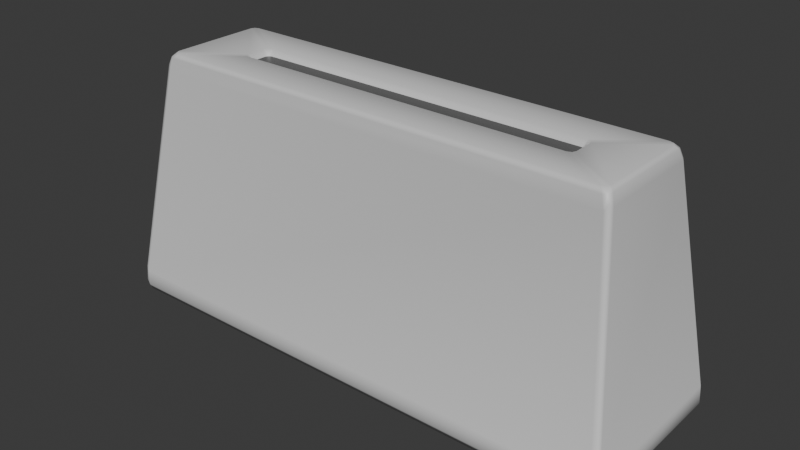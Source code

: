 # Source: dispenser.blend  (saved by Blender 4.0.36; exported with 4.5.12 LTS)
import bpy
from mathutils import Matrix  # noqa: F401  (used for matrix-valued properties, if any)

bpy.ops.wm.read_factory_settings(use_empty=True)
scene = bpy.context.scene
scene.name = 'Scene'

# ---- collections
col_collection = bpy.data.collections.new('Collection'); scene.collection.children.link(col_collection)

# ---- materials (node trees are filled in below, after node groups)
mat_dispenser = bpy.data.materials.new('dispenser')
mat_dispenser.use_transparent_shadow = False
mat_interior = bpy.data.materials.new('interior')
mat_interior.use_transparent_shadow = False

# ---- material node trees
mat_dispenser.use_nodes = True; mat_dispenser.node_tree.nodes.clear()
_N = mat_dispenser.node_tree.nodes; _L = mat_dispenser.node_tree.links
n0 = _N.new('ShaderNodeBsdfPrincipled'); n0.name = 'Principled BSDF'; n0.location = (10, 300)
n0.inputs[0].default_value = (0.7068, 0.7068, 0.7068, 1.0)
n0.inputs[3].default_value = 1.45
n1 = _N.new('ShaderNodeOutputMaterial'); n1.name = 'Material Output'; n1.location = (300, 300)
_L.new(n0.outputs[0], n1.inputs[0])
n1.is_active_output = True
mat_interior.use_nodes = True; mat_interior.node_tree.nodes.clear()
_N = mat_interior.node_tree.nodes; _L = mat_interior.node_tree.links
n0 = _N.new('ShaderNodeBsdfPrincipled'); n0.name = 'Principled BSDF'; n0.location = (10, 300)
n0.inputs[0].default_value = (0.1124, 0.1124, 0.1124, 1.0)
n0.inputs[3].default_value = 1.45
n1 = _N.new('ShaderNodeOutputMaterial'); n1.name = 'Material Output'; n1.location = (300, 300)
_L.new(n0.outputs[0], n1.inputs[0])
n1.is_active_output = True

# ---- world
world_world = bpy.data.worlds.new('World'); scene.world = world_world
world_world.use_nodes = True; world_world.node_tree.nodes.clear()
_N = world_world.node_tree.nodes; _L = world_world.node_tree.links
n0 = _N.new('ShaderNodeOutputWorld'); n0.name = 'World Output'; n0.location = (300, 300)
n1 = _N.new('ShaderNodeBackground'); n1.name = 'Background'; n1.location = (10, 300)
n1.inputs[0].default_value = (0.05088, 0.05088, 0.05088, 1.0)
_L.new(n1.outputs[0], n0.inputs[0])
n0.is_active_output = True
world_world.color = (0.05088, 0.05088, 0.05088)
world_world.use_sun_shadow = False
world_world.sun_shadow_jitter_overblur = 0.0

# ---- meshes
me_cube_048 = bpy.data.meshes.new('Cube.048')
me_cube_048.from_pydata([(-0.08966, 0.005588, 0.09316), (-0.09263, 0.002689, 0.09316), (-0.09263, 0.002689, 0.09316), (-0.08966, 0.005588, 0.09316), (-0.09176, 0.004739, 0.09316), (-0.09176, 0.004744, 0.09311), (-0.09263, 0.002689, 0.09316), (-0.09176, 0.004739, 0.09316), (-0.08966, 0.005588, 0.09316), (0.09536, -0.002454, 0.1257), (0.09239, -0.005353, 0.1257), (0.09535, -0.008244, 0.1369), (0.09832, -0.005344, 0.1369), (0.09449, -0.004504, 0.1257), (0.09543, -0.005425, 0.1336), (0.09387, -0.0062, 0.1336), (0.09745, -0.007394, 0.1369), (0.09623, -0.003899, 0.1336), (0.09536, 0.002689, 0.1257), (0.09832, 0.00558, 0.1369), (0.09535, 0.008479, 0.1369), (0.09239, 0.005588, 0.1257), (0.09623, 0.004134, 0.1336), (0.09543, 0.00566, 0.1336), (0.09745, 0.00763, 0.1369), (0.09387, 0.006435, 0.1336), (0.09449, 0.004739, 0.1257), (-0.09263, -0.002454, 0.1257), (-0.09559, -0.005344, 0.1369), (-0.09262, -0.008244, 0.1369), (-0.08966, -0.005353, 0.1257), (-0.09349, -0.003899, 0.1336), (-0.0927, -0.005425, 0.1336), (-0.09472, -0.007394, 0.1369), (-0.09114, -0.0062, 0.1336), (-0.09176, -0.004504, 0.1257), (-0.09263, 0.002689, 0.1257), (-0.08966, 0.005588, 0.1257), (-0.09262, 0.008479, 0.1369), (-0.09559, 0.00558, 0.1369), (-0.09176, 0.004739, 0.1257), (-0.0927, 0.00566, 0.1336), (-0.09114, 0.006435, 0.1336), (-0.09472, 0.00763, 0.1369), (-0.09349, 0.004134, 0.1336), (-0.08966, -0.005353, 0.09316), (-0.08966, -0.005353, 0.09316), (-0.09263, -0.002454, 0.09316), (-0.09263, -0.002454, 0.09316), (-0.08966, -0.005353, 0.09316), (-0.09176, -0.004509, 0.09311), (-0.09176, -0.004504, 0.09316), (-0.09263, -0.002454, 0.09316), (-0.09176, -0.004504, 0.09316), (0.09239, 0.005588, 0.09316), (0.09239, 0.005588, 0.09316), (0.09536, 0.002689, 0.09316), (0.09536, 0.002689, 0.09316), (0.09239, 0.005588, 0.09316), (0.09449, 0.004744, 0.09311), (0.09449, 0.004739, 0.09316), (0.09536, 0.002689, 0.09316), (0.09449, 0.004739, 0.09316), (0.09239, -0.005353, 0.09316), (0.09536, -0.002454, 0.09316), (0.09536, -0.002454, 0.09316), (0.09239, -0.005353, 0.09316), (0.09449, -0.004504, 0.09316), (0.09449, -0.004509, 0.09311), (0.09536, -0.002454, 0.09316), (0.09449, -0.004504, 0.09316), (0.09239, -0.005353, 0.09316), (0.1269, -0.03132, 0.1281), (0.1298, -0.02838, 0.13), (0.1261, -0.02529, 0.1372), (0.1229, -0.02797, 0.1372), (0.1287, -0.03028, 0.1307), (0.1272, -0.02912, 0.1351), (0.1281, -0.02683, 0.1352), (0.1251, -0.02718, 0.1372), (0.1249, -0.03, 0.1346), (0.1269, 0.03132, 0.1281), (0.1229, 0.02797, 0.1372), (0.1261, 0.02529, 0.1372), (0.1298, 0.02838, 0.13), (0.1249, 0.03, 0.1346), (0.1272, 0.02912, 0.1351), (0.1251, 0.02718, 0.1372), (0.1281, 0.02683, 0.1352), (0.1287, 0.03028, 0.1307), (-0.1269, -0.03132, 0.1281), (-0.1229, -0.02797, 0.1372), (-0.1261, -0.02529, 0.1372), (-0.1298, -0.02838, 0.13), (-0.1249, -0.03, 0.1346), (-0.1272, -0.02912, 0.1351), (-0.1251, -0.02718, 0.1372), (-0.1281, -0.02683, 0.1352), (-0.1287, -0.03028, 0.1307), (-0.1269, 0.03132, 0.1281), (-0.1298, 0.02838, 0.13), (-0.1261, 0.02529, 0.1372), (-0.1229, 0.02797, 0.1372), (-0.1287, 0.03028, 0.1307), (-0.1272, 0.02912, 0.1351), (-0.1281, 0.02683, 0.1352), (-0.1251, 0.02718, 0.1372), (-0.1249, 0.03, 0.1346), (0.1416, -0.04826, 0.01286), (0.1428, -0.04588, 2.22e-09), (0.1447, -0.04539, 0.01404), (0.1422, -0.04804, 0.003767), (0.1444, -0.04749, 0.006015), (0.1452, -0.04563, 0.004113), (0.1435, -0.04726, 0.01504), (0.1416, 0.04826, 0.01286), (0.1447, 0.04539, 0.01404), (0.1428, 0.04588, 2.22e-09), (0.1435, 0.04726, 0.01504), (0.1444, 0.04749, 0.006015), (0.1452, 0.04563, 0.004113), (0.1422, 0.04804, 0.003767), (-0.1416, -0.04826, 0.01286), (-0.1447, -0.04539, 0.01404), (-0.1428, -0.04588, 2.22e-09), (-0.1435, -0.04726, 0.01504), (-0.1444, -0.04749, 0.006015), (-0.1452, -0.04563, 0.004113), (-0.1422, -0.04804, 0.003767), (-0.1416, 0.04826, 0.01286), (-0.1428, 0.04588, 2.22e-09), (-0.1447, 0.04539, 0.01404), (-0.1422, 0.04804, 0.003767), (-0.1444, 0.04749, 0.006015), (-0.1452, 0.04563, 0.004113), (-0.1435, 0.04726, 0.01504), (-0.09263, 0.002689, 0.108), (-0.08966, 0.002689, 0.1099), (-0.08966, 0.005588, 0.108), (-0.09176, 0.002689, 0.1095), (-0.09137, 0.004363, 0.1081), (-0.08966, 0.004739, 0.1095), (-0.09176, 0.004739, 0.108), (-0.09263, -0.002454, 0.108), (-0.08966, -0.005353, 0.108), (-0.08966, -0.002454, 0.1099), (-0.09176, -0.004504, 0.108), (-0.09137, -0.004127, 0.1081), (-0.08966, -0.004504, 0.1095), (-0.09176, -0.002454, 0.1095), (0.09536, 0.002689, 0.108), (0.09239, 0.005588, 0.108), (0.09239, 0.002689, 0.1099), (0.09449, 0.004739, 0.108), (0.0941, 0.004363, 0.1081), (0.09239, 0.004739, 0.1095), (0.09449, 0.002689, 0.1095), (0.09536, -0.002454, 0.108), (0.09239, -0.002454, 0.1099), (0.09239, -0.005353, 0.108), (0.09449, -0.002454, 0.1095), (0.0941, -0.004127, 0.1081), (0.09239, -0.004504, 0.1095), (0.09449, -0.004504, 0.108)], [], [(65, 56, 150, 157), (11, 29, 91, 75), (55, 3, 138, 151), (2, 47, 143, 136), (19, 12, 74, 83), (45, 30, 10, 63), (28, 39, 101, 92), (46, 66, 159, 144), (38, 20, 82, 102), (99, 81, 115, 129), (93, 100, 131, 123), (109, 124, 130, 117), (84, 73, 110, 116), (137, 145, 158, 152), (72, 90, 122, 108), (64, 9, 18, 57), (54, 21, 37, 0), (0, 4, 5, 8), (1, 6, 5, 4), (2, 7, 5, 6), (3, 8, 5, 7), (9, 13, 14, 17), (10, 15, 14, 13), (11, 16, 14, 15), (12, 17, 14, 16), (18, 22, 23, 26), (19, 24, 23, 22), (20, 25, 23, 24), (21, 26, 23, 25), (27, 31, 32, 35), (28, 33, 32, 31), (29, 34, 32, 33), (30, 35, 32, 34), (36, 40, 41, 44), (37, 42, 41, 40), (38, 43, 41, 42), (39, 44, 41, 43), (45, 49, 50, 53), (46, 51, 50, 49), (47, 52, 50, 51), (48, 53, 50, 52), (54, 58, 59, 62), (55, 60, 59, 58), (56, 61, 59, 60), (57, 62, 59, 61), (63, 67, 68, 71), (64, 69, 68, 67), (65, 70, 68, 69), (66, 71, 68, 70), (72, 76, 77, 80), (73, 78, 77, 76), (74, 79, 77, 78), (75, 80, 77, 79), (81, 85, 86, 89), (82, 87, 86, 85), (83, 88, 86, 87), (84, 89, 86, 88), (90, 94, 95, 98), (91, 96, 95, 94), (92, 97, 95, 96), (93, 98, 95, 97), (99, 103, 104, 107), (100, 105, 104, 103), (101, 106, 104, 105), (102, 107, 104, 106), (108, 111, 112, 114), (109, 113, 112, 111), (110, 114, 112, 113), (115, 118, 119, 121), (116, 120, 119, 118), (117, 121, 119, 120), (122, 125, 126, 128), (123, 127, 126, 125), (124, 128, 126, 127), (129, 132, 133, 135), (130, 134, 133, 132), (131, 135, 133, 134), (136, 139, 140, 142), (137, 141, 140, 139), (138, 142, 140, 141), (143, 146, 147, 149), (144, 148, 147, 146), (145, 149, 147, 148), (150, 153, 154, 156), (151, 155, 154, 153), (152, 156, 154, 155), (157, 160, 161, 163), (158, 162, 161, 160), (159, 163, 161, 162), (36, 1, 4, 40), (40, 4, 0, 37), (48, 27, 35, 53), (53, 35, 30, 45), (1, 48, 52, 6), (6, 52, 47, 2), (9, 64, 67, 13), (13, 67, 63, 10), (57, 18, 26, 62), (62, 26, 21, 54), (56, 65, 69, 61), (61, 69, 64, 57), (37, 21, 25, 42), (42, 25, 20, 38), (45, 63, 71, 49), (49, 71, 66, 46), (3, 55, 58, 8), (8, 58, 54, 0), (29, 11, 15, 34), (34, 15, 10, 30), (18, 9, 17, 22), (22, 17, 12, 19), (39, 28, 31, 44), (44, 31, 27, 36), (102, 82, 85, 107), (107, 85, 81, 99), (90, 72, 80, 94), (94, 80, 75, 91), (83, 74, 78, 88), (88, 78, 73, 84), (100, 93, 97, 105), (105, 97, 92, 101), (82, 20, 24, 87), (87, 24, 19, 83), (11, 75, 79, 16), (16, 79, 74, 12), (101, 39, 43, 106), (106, 43, 38, 102), (91, 29, 33, 96), (96, 33, 28, 92), (129, 115, 121, 132), (132, 121, 117, 130), (124, 109, 111, 128), (128, 111, 108, 122), (116, 110, 113, 120), (120, 113, 109, 117), (130, 124, 127, 134), (134, 127, 123, 131), (115, 81, 89, 118), (118, 89, 84, 116), (72, 108, 114, 76), (76, 114, 110, 73), (131, 100, 103, 135), (135, 103, 99, 129), (122, 90, 98, 125), (125, 98, 93, 123), (136, 143, 149, 139), (139, 149, 145, 137), (152, 158, 160, 156), (156, 160, 157, 150), (144, 159, 162, 148), (148, 162, 158, 145), (137, 152, 155, 141), (141, 155, 151, 138), (65, 157, 163, 70), (70, 163, 159, 66), (143, 47, 51, 146), (146, 51, 46, 144), (55, 151, 153, 60), (60, 153, 150, 56), (2, 136, 142, 7), (7, 142, 138, 3), (1, 36, 27, 48)])
me_cube_048.polygons.foreach_set('use_smooth', [True] * 162)
me_cube_048.polygons.foreach_set('material_index', [0, 0, 0, 0, 0, 1, 0, 0, 0, 0, 0, 0, 0, 1, 0, 1, 1, 0, 0, 0, 0, 1, 1, 0, 0, 1, 0, 0, 1, 1, 0, 0, 1, 1, 1, 0, 0, 0, 0, 0, 0, 0, 0, 0, 0, 0, 0, 0, 0, 0, 0, 0, 0, 0, 0, 0, 0, 0, 0, 0, 0, 0, 0, 0, 0, 0, 0, 0, 0, 0, 0, 0, 0, 0, 0, 0, 0, 1, 1, 1, 1, 1, 1, 1, 1, 1, 1, 1, 1, 1, 1, 1, 1, 0, 0, 1, 1, 1, 1, 0, 0, 1, 0, 0, 0, 0, 0, 0, 1, 1, 0, 0, 1, 0, 0, 0, 0, 0, 0, 0, 0, 0, 0, 0, 0, 0, 0, 0, 0, 0, 0, 0, 0, 0, 0, 0, 0, 0, 0, 0, 0, 0, 0, 0, 0, 1, 1, 1, 1, 1, 1, 1, 1, 0, 0, 0, 0, 0, 0, 0, 0, 1])
_uv = me_cube_048.uv_layers.new(name='UVMap')
_uv.uv.foreach_set('vector', [0.2994, 0.7178, 0.2224, 0.7233, 0.2224, 0.7233, 0.2994, 0.7178, 0.3539, 0.7933, 0.3522, 0.2176, 0.406, 0.1681, 0.3991, 0.8542, 0.2152, 0.7177, 0.1985, 0.2889, 0.1985, 0.2889, 0.2152, 0.7177, 0.2053, 0.2822, 0.2823, 0.2767, 0.2823, 0.2767, 0.2053, 0.2822, 0.1646, 0.7914, 0.3417, 0.8007, 0.3882, 0.8625, 0.1094, 0.8417, 0.2896, 0.2822, 0.3344, 0.2347, 0.3395, 0.7717, 0.3062, 0.7112, 0.3401, 0.2086, 0.163, 0.1993, 0.1165, 0.1375, 0.3953, 0.1583, 0.2895, 0.2823, 0.3062, 0.7111, 0.3062, 0.7111, 0.2895, 0.2823, 0.1507, 0.2067, 0.1525, 0.7824, 0.09869, 0.8319, 0.1056, 0.1458, 0.0895, 0.1264, 0.08199, 0.8509, 0.01165, 0.9618, 0.0127, 0.02726, 0.4091, 0.1411, 0.1034, 0.1193, 0.02722, 0.01837, 0.4786, 0.02877, 1.429, -1.013, 1.429, -0.2105, 2.198, -0.2105, 2.198, -1.013, 0.09562, 0.8589, 0.4013, 0.8807, 0.4775, 0.9816, 0.02605, 0.9712, 0.2055, 0.2884, 0.2825, 0.2828, 0.2992, 0.7116, 0.2222, 0.7172, 0.4152, 0.8736, 0.4227, 0.1491, 0.493, 0.03825, 0.492, 0.9727, 0.2995, 0.7179, 0.3276, 0.7788, 0.1825, 0.773, 0.2223, 0.7235, 0.2151, 0.7178, 0.1703, 0.7653, 0.1651, 0.2283, 0.1984, 0.2888, 0.1984, 0.2888, 0.1982, 0.2826, 0.1988, 0.2831, 0.1985, 0.2889, 0.2052, 0.2821, 0.2053, 0.2822, 0.1988, 0.2831, 0.1982, 0.2826, 0.2053, 0.2822, 0.1983, 0.2827, 0.1988, 0.2831, 0.2053, 0.2822, 0.1985, 0.2889, 0.1985, 0.2889, 0.1988, 0.2831, 0.1983, 0.2827, 0.3276, 0.7788, 0.3397, 0.7791, 0.3454, 0.7898, 0.3387, 0.7902, 0.3395, 0.7717, 0.3458, 0.7866, 0.3454, 0.7898, 0.3397, 0.7791, 0.3539, 0.7933, 0.3515, 0.7983, 0.3454, 0.7898, 0.3458, 0.7866, 0.3417, 0.8007, 0.3387, 0.7902, 0.3454, 0.7898, 0.3515, 0.7983, 0.1825, 0.773, 0.1691, 0.7821, 0.1626, 0.7811, 0.1704, 0.7727, 0.1646, 0.7914, 0.1552, 0.788, 0.1626, 0.7811, 0.1691, 0.7821, 0.1525, 0.7824, 0.162, 0.7777, 0.1626, 0.7811, 0.1552, 0.788, 0.1703, 0.7653, 0.1704, 0.7727, 0.1626, 0.7811, 0.162, 0.7777, 0.3222, 0.227, 0.3356, 0.2179, 0.3421, 0.2189, 0.3343, 0.2273, 0.3401, 0.2086, 0.3494, 0.212, 0.3421, 0.2189, 0.3356, 0.2179, 0.3522, 0.2176, 0.3427, 0.2223, 0.3421, 0.2189, 0.3494, 0.212, 0.3344, 0.2347, 0.3343, 0.2273, 0.3421, 0.2189, 0.3427, 0.2223, 0.1771, 0.2212, 0.165, 0.2209, 0.1593, 0.2102, 0.1659, 0.2098, 0.1651, 0.2283, 0.1589, 0.2134, 0.1593, 0.2102, 0.165, 0.2209, 0.1507, 0.2067, 0.1532, 0.2017, 0.1593, 0.2102, 0.1589, 0.2134, 0.163, 0.1993, 0.1659, 0.2098, 0.1593, 0.2102, 0.1532, 0.2017, 0.2896, 0.2822, 0.2895, 0.2823, 0.2888, 0.2766, 0.2894, 0.276, 0.2895, 0.2823, 0.2892, 0.2762, 0.2888, 0.2766, 0.2895, 0.2823, 0.2823, 0.2767, 0.2823, 0.2767, 0.2888, 0.2766, 0.2892, 0.2762, 0.2823, 0.2765, 0.2894, 0.276, 0.2888, 0.2766, 0.2823, 0.2767, 0.2151, 0.7178, 0.2152, 0.7177, 0.2159, 0.7234, 0.2153, 0.724, 0.2152, 0.7177, 0.2154, 0.7238, 0.2159, 0.7234, 0.2152, 0.7177, 0.2224, 0.7233, 0.2224, 0.7233, 0.2159, 0.7234, 0.2154, 0.7238, 0.2223, 0.7235, 0.2153, 0.724, 0.2159, 0.7234, 0.2224, 0.7233, 0.3062, 0.7112, 0.3065, 0.7174, 0.3059, 0.7169, 0.3062, 0.7111, 0.2995, 0.7179, 0.2994, 0.7178, 0.3059, 0.7169, 0.3065, 0.7174, 0.2994, 0.7178, 0.3064, 0.7173, 0.3059, 0.7169, 0.2994, 0.7178, 0.3062, 0.7111, 0.3062, 0.7111, 0.3059, 0.7169, 0.3064, 0.7173, 0.4152, 0.8736, 0.4104, 0.8777, 0.4038, 0.8699, 0.4062, 0.8621, 0.4013, 0.8807, 0.3918, 0.871, 0.4038, 0.8699, 0.4104, 0.8777, 0.3882, 0.8625, 0.397, 0.8597, 0.4038, 0.8699, 0.3918, 0.871, 0.3991, 0.8542, 0.4062, 0.8621, 0.4038, 0.8699, 0.397, 0.8597, 0.08199, 0.8509, 0.09033, 0.838, 0.09265, 0.8462, 0.08626, 0.8542, 0.09869, 0.8319, 0.1011, 0.8379, 0.09265, 0.8462, 0.09033, 0.838, 0.1094, 0.8417, 0.1045, 0.8491, 0.09265, 0.8462, 0.1011, 0.8379, 0.09562, 0.8589, 0.08626, 0.8542, 0.09265, 0.8462, 0.1045, 0.8491, 0.4227, 0.1491, 0.4143, 0.162, 0.412, 0.1538, 0.4184, 0.1458, 0.406, 0.1681, 0.4036, 0.1621, 0.412, 0.1538, 0.4143, 0.162, 0.3953, 0.1583, 0.4002, 0.1509, 0.412, 0.1538, 0.4036, 0.1621, 0.4091, 0.1411, 0.4184, 0.1458, 0.412, 0.1538, 0.4002, 0.1509, 0.0895, 0.1264, 0.09427, 0.1223, 0.1008, 0.1301, 0.09849, 0.1379, 0.1034, 0.1193, 0.1129, 0.129, 0.1008, 0.1301, 0.09427, 0.1223, 0.1165, 0.1375, 0.1077, 0.1403, 0.1008, 0.1301, 0.1129, 0.129, 0.1056, 0.1458, 0.09849, 0.1379, 0.1008, 0.1301, 0.1077, 0.1403, 0.492, 0.9727, 0.5046, 0.9826, 0.5046, 0.9902, 0.4876, 0.9779, 1.429, -1.013, 1.431, -1.026, 1.416, -1.026, 1.4, -1.011, 0.4775, 0.9816, 0.4876, 0.9779, 0.4947, 0.9871, 0.4854, 0.9996, 0.01165, 0.9618, 0.01561, 0.9662, 0.009109, 0.9765, 7.103e-05, 0.9736, 0.02605, 0.9712, 0.01932, 0.9912, 0.009864, 0.991, 0.01561, 0.9662, 2.198, -1.013, 2.228, -1.011, 2.228, -1.018, 2.196, -1.026, 0.493, 0.03825, 0.4891, 0.03377, 0.4956, 0.02346, 0.5046, 0.02643, 0.4786, 0.02877, 0.4854, 0.008785, 0.4948, 0.008955, 0.4891, 0.03377, 1.429, -0.2105, 1.4, -0.2121, 1.4, -0.2058, 1.431, -0.1977, 0.0127, 0.02726, 7.109e-05, 0.01737, 7.109e-05, 0.009824, 0.01706, 0.02211, 2.198, -0.2105, 2.196, -0.1977, 2.212, -0.1977, 2.228, -0.2121, 0.02722, 0.01837, 0.01706, 0.02211, 0.00995, 0.01289, 0.01932, 0.0004166, 0.2053, 0.2822, 0.2053, 0.2822, 0.1993, 0.2835, 0.1983, 0.2827, 0.2055, 0.2884, 0.1985, 0.2889, 0.1993, 0.2835, 0.2053, 0.2822, 0.1985, 0.2889, 0.1983, 0.2827, 0.1993, 0.2835, 0.1985, 0.2889, 0.2823, 0.2767, 0.2892, 0.2762, 0.2883, 0.2771, 0.2823, 0.2767, 0.2895, 0.2823, 0.2895, 0.2823, 0.2883, 0.2771, 0.2892, 0.2762, 0.2825, 0.2828, 0.2823, 0.2767, 0.2883, 0.2771, 0.2895, 0.2823, 0.2224, 0.7233, 0.2154, 0.7238, 0.2164, 0.7229, 0.2224, 0.7233, 0.2152, 0.7177, 0.2152, 0.7177, 0.2164, 0.7229, 0.2154, 0.7238, 0.2222, 0.7172, 0.2224, 0.7233, 0.2164, 0.7229, 0.2152, 0.7177, 0.2994, 0.7178, 0.2994, 0.7178, 0.3054, 0.7165, 0.3064, 0.7173, 0.2992, 0.7116, 0.3062, 0.7111, 0.3054, 0.7165, 0.2994, 0.7178, 0.3062, 0.7111, 0.3064, 0.7173, 0.3054, 0.7165, 0.3062, 0.7111, 0.1771, 0.2212, 0.2052, 0.2821, 0.1982, 0.2826, 0.165, 0.2209, 0.165, 0.2209, 0.1982, 0.2826, 0.1984, 0.2888, 0.1651, 0.2283, 0.2823, 0.2765, 0.3222, 0.227, 0.3343, 0.2273, 0.2894, 0.276, 0.2894, 0.276, 0.3343, 0.2273, 0.3344, 0.2347, 0.2896, 0.2822, 0.2052, 0.2821, 0.2823, 0.2765, 0.2823, 0.2767, 0.2053, 0.2822, 0.2053, 0.2822, 0.2823, 0.2767, 0.2823, 0.2767, 0.2053, 0.2822, 0.3276, 0.7788, 0.2995, 0.7179, 0.3065, 0.7174, 0.3397, 0.7791, 0.3397, 0.7791, 0.3065, 0.7174, 0.3062, 0.7112, 0.3395, 0.7717, 0.2223, 0.7235, 0.1825, 0.773, 0.1704, 0.7727, 0.2153, 0.724, 0.2153, 0.724, 0.1704, 0.7727, 0.1703, 0.7653, 0.2151, 0.7178, 0.2224, 0.7233, 0.2994, 0.7178, 0.2994, 0.7178, 0.2224, 0.7233, 0.2224, 0.7233, 0.2994, 0.7178, 0.2995, 0.7179, 0.2223, 0.7235, 0.1651, 0.2283, 0.1703, 0.7653, 0.162, 0.7777, 0.1589, 0.2134, 0.1589, 0.2134, 0.162, 0.7777, 0.1525, 0.7824, 0.1507, 0.2067, 0.2896, 0.2822, 0.3062, 0.7112, 0.3062, 0.7111, 0.2895, 0.2823, 0.2895, 0.2823, 0.3062, 0.7111, 0.3062, 0.7111, 0.2895, 0.2823, 0.1985, 0.2889, 0.2152, 0.7177, 0.2152, 0.7177, 0.1985, 0.2889, 0.1985, 0.2889, 0.2152, 0.7177, 0.2151, 0.7178, 0.1984, 0.2888, 0.3522, 0.2176, 0.3539, 0.7933, 0.3458, 0.7866, 0.3427, 0.2223, 0.3427, 0.2223, 0.3458, 0.7866, 0.3395, 0.7717, 0.3344, 0.2347, 0.1825, 0.773, 0.3276, 0.7788, 0.3387, 0.7902, 0.1691, 0.7821, 0.1691, 0.7821, 0.3387, 0.7902, 0.3417, 0.8007, 0.1646, 0.7914, 0.163, 0.1993, 0.3401, 0.2086, 0.3356, 0.2179, 0.1659, 0.2098, 0.1659, 0.2098, 0.3356, 0.2179, 0.3222, 0.227, 0.1771, 0.2212, 0.1056, 0.1458, 0.09869, 0.8319, 0.09033, 0.838, 0.09849, 0.1379, 0.09849, 0.1379, 0.09033, 0.838, 0.08199, 0.8509, 0.0895, 0.1264, 0.4227, 0.1491, 0.4152, 0.8736, 0.4062, 0.8621, 0.4143, 0.162, 0.4143, 0.162, 0.4062, 0.8621, 0.3991, 0.8542, 0.406, 0.1681, 0.1094, 0.8417, 0.3882, 0.8625, 0.3918, 0.871, 0.1045, 0.8491, 0.1045, 0.8491, 0.3918, 0.871, 0.4013, 0.8807, 0.09562, 0.8589, 0.1034, 0.1193, 0.4091, 0.1411, 0.4002, 0.1509, 0.1129, 0.129, 0.1129, 0.129, 0.4002, 0.1509, 0.3953, 0.1583, 0.1165, 0.1375, 0.09869, 0.8319, 0.1525, 0.7824, 0.1552, 0.788, 0.1011, 0.8379, 0.1011, 0.8379, 0.1552, 0.788, 0.1646, 0.7914, 0.1094, 0.8417, 0.3539, 0.7933, 0.3991, 0.8542, 0.397, 0.8597, 0.3515, 0.7983, 0.3515, 0.7983, 0.397, 0.8597, 0.3882, 0.8625, 0.3417, 0.8007, 0.1165, 0.1375, 0.163, 0.1993, 0.1532, 0.2017, 0.1077, 0.1403, 0.1077, 0.1403, 0.1532, 0.2017, 0.1507, 0.2067, 0.1056, 0.1458, 0.406, 0.1681, 0.3522, 0.2176, 0.3494, 0.212, 0.4036, 0.1621, 0.4036, 0.1621, 0.3494, 0.212, 0.3401, 0.2086, 0.3953, 0.1583, 0.0127, 0.02726, 0.01165, 0.9618, 7.103e-05, 0.9736, 7.109e-05, 0.01737, 2.228, -0.2121, 2.228, -1.011, 2.198, -1.013, 2.198, -0.2105, 1.429, -0.2105, 1.429, -1.013, 1.4, -1.011, 1.4, -0.2121, 0.5046, 0.02643, 0.5046, 0.9826, 0.492, 0.9727, 0.493, 0.03825, 0.02605, 0.9712, 0.4775, 0.9816, 0.4854, 0.9996, 0.01932, 0.9912, 2.196, -1.026, 1.431, -1.026, 1.429, -1.013, 2.198, -1.013, 2.198, -0.2105, 1.429, -0.2105, 1.431, -0.1977, 2.196, -0.1977, 0.01932, 0.0004166, 0.4854, 0.008785, 0.4786, 0.02877, 0.02722, 0.01837, 0.01165, 0.9618, 0.08199, 0.8509, 0.08626, 0.8542, 0.01561, 0.9662, 0.01561, 0.9662, 0.08626, 0.8542, 0.09562, 0.8589, 0.02605, 0.9712, 0.4152, 0.8736, 0.492, 0.9727, 0.4876, 0.9779, 0.4104, 0.8777, 0.4104, 0.8777, 0.4876, 0.9779, 0.4775, 0.9816, 0.4013, 0.8807, 0.02722, 0.01837, 0.1034, 0.1193, 0.09427, 0.1223, 0.01706, 0.02211, 0.01706, 0.02211, 0.09427, 0.1223, 0.0895, 0.1264, 0.0127, 0.02726, 0.493, 0.03825, 0.4227, 0.1491, 0.4184, 0.1458, 0.4891, 0.03377, 0.4891, 0.03377, 0.4184, 0.1458, 0.4091, 0.1411, 0.4786, 0.02877, 0.2053, 0.2822, 0.2823, 0.2767, 0.2823, 0.2767, 0.2053, 0.2822, 0.2053, 0.2822, 0.2823, 0.2767, 0.2825, 0.2828, 0.2055, 0.2884, 0.2222, 0.7172, 0.2992, 0.7116, 0.2994, 0.7178, 0.2224, 0.7233, 0.2224, 0.7233, 0.2994, 0.7178, 0.2994, 0.7178, 0.2224, 0.7233, 0.2895, 0.2823, 0.3062, 0.7111, 0.3062, 0.7111, 0.2895, 0.2823, 0.2895, 0.2823, 0.3062, 0.7111, 0.2992, 0.7116, 0.2825, 0.2828, 0.2055, 0.2884, 0.2222, 0.7172, 0.2152, 0.7177, 0.1985, 0.2889, 0.1985, 0.2889, 0.2152, 0.7177, 0.2152, 0.7177, 0.1985, 0.2889, 0.2994, 0.7178, 0.2994, 0.7178, 0.3064, 0.7173, 0.3064, 0.7173, 0.3064, 0.7173, 0.3064, 0.7173, 0.3062, 0.7111, 0.3062, 0.7111, 0.2823, 0.2767, 0.2823, 0.2767, 0.2892, 0.2762, 0.2892, 0.2762, 0.2892, 0.2762, 0.2892, 0.2762, 0.2895, 0.2823, 0.2895, 0.2823, 0.2152, 0.7177, 0.2152, 0.7177, 0.2154, 0.7238, 0.2154, 0.7238, 0.2154, 0.7238, 0.2154, 0.7238, 0.2224, 0.7233, 0.2224, 0.7233, 0.2053, 0.2822, 0.2053, 0.2822, 0.1983, 0.2827, 0.1983, 0.2827, 0.1983, 0.2827, 0.1983, 0.2827, 0.1985, 0.2889, 0.1985, 0.2889, 0.2052, 0.2821, 0.1771, 0.2212, 0.3222, 0.227, 0.2823, 0.2765])
me_cube_048.materials.append(mat_dispenser)
me_cube_048.materials.append(mat_interior)
me_cube_048.update()
me_cube_048.normals_split_custom_set([tuple(v) for v in zip(*[iter([0.9403, 0.2767, 0.1979, 0.9135, 0.354, 0.2004, 0.9925, 0.03766, 0.1164, 0.993, -0.0442, 0.11, -0.05628, 0.2642, 0.9628, 0.02313, 0.2778, 0.9603, -0.02446, -0.2785, 0.9601, -0.01314, -0.2844, 0.9586, -0.1271, 0.9856, 0.1111, 0.1293, 0.985, 0.1139, -0.03055, 0.9931, 0.1129, 0.03644, 0.9936, 0.1071, -0.9224, 0.3352, 0.1919, -0.9412, 0.2756, 0.1956, -0.9925, -0.03767, 0.1164, -0.993, 0.04421, 0.11, -0.2534, -0.05773, 0.9656, -0.2483, 0.08167, 0.9652, 0.2504, -0.04482, 0.9671, 0.2484, 0.0672, 0.9663, -0.1337, 0.8779, 0.4597, 0.03192, 0.9868, -0.1587, -0.02593, 0.9877, -0.1544, 0.09633, 0.8513, 0.5158, 0.2526, 0.05765, 0.9658, 0.2466, -0.08987, 0.9649, -0.2505, 0.04491, 0.9671, -0.2486, -0.07345, 0.9658, -0.05786, -0.9653, 0.2545, 0.06675, -0.9679, 0.2425, 0.03055, -0.9931, 0.1129, -0.03644, -0.9936, 0.1071, 0.05629, -0.2646, 0.9627, -0.02843, -0.275, 0.961, 0.0244, 0.2779, 0.9603, 0.02138, 0.2875, 0.9576, -0.03079, 0.9987, -0.04123, -0.06443, 0.9972, 0.03889, -0.00604, 0.9829, 0.1838, -0.06455, 0.9675, 0.2443, -0.9959, -0.06159, 0.06563, -0.9954, 0.03888, 0.08767, -0.9611, 0.03672, 0.2738, -0.9551, -0.05441, 0.2913, 0.1895, -0.2349, -0.9534, -0.2353, -0.1906, -0.953, -0.1895, 0.2349, -0.9534, 0.2353, 0.1906, -0.953, 0.9959, 0.06159, 0.06563, 0.9954, -0.03888, 0.08767, 0.9611, -0.03668, 0.2739, 0.9551, 0.05438, 0.2913, 0.01657, -0.01142, 0.9998, 0.0151, 0.01289, 0.9998, -0.01658, 0.01142, 0.9998, -0.0151, -0.01289, 0.9998, 0.03078, -0.9987, -0.04123, 0.06445, -0.9972, 0.03893, 0.00604, -0.9829, 0.1838, 0.06455, -0.9675, 0.2443, -0.8413, 0.3297, 0.4284, -0.9868, 0.04073, -0.1565, -0.9877, -0.03496, -0.1524, -0.8661, 0.2509, 0.4324, -0.05881, -0.9209, 0.3853, -0.03192, -0.9868, -0.1587, 0.02593, -0.9877, -0.1544, 0.06945, -0.9133, 0.4014, 0.06945, -0.9133, 0.4014, 0.6887, -0.7001, 0.1884, 0.9886, -0.05638, -0.1396, 2.666e-05, 1.07e-05, 1.0, 0.9259, -0.2541, 0.2795, -5.54e-06, -1.188e-05, 1.0, 0.9886, -0.05638, -0.1396, 0.6887, -0.7001, 0.1884, -0.9224, 0.3352, 0.1919, -0.6835, 0.6943, -0.2254, 0.9886, -0.05638, -0.1396, -5.54e-06, -1.188e-05, 1.0, 0.1293, 0.985, 0.1139, 2.666e-05, 1.07e-05, 1.0, 0.9886, -0.05638, -0.1396, -0.6835, 0.6943, -0.2254, -0.9868, 0.04073, -0.1565, -0.6864, 0.6975, -0.2059, -0.6339, 0.6525, 0.4152, -0.7617, 0.1744, 0.624, -0.02593, 0.9877, -0.1544, -0.1008, 0.7842, 0.6123, -0.6339, 0.6525, 0.4152, -0.6864, 0.6975, -0.2059, -0.05628, 0.2642, 0.9628, -0.1553, 0.1602, 0.9748, -0.6339, 0.6525, 0.4152, -0.1008, 0.7842, 0.6123, -0.2483, 0.08167, 0.9652, -0.7617, 0.1744, 0.624, -0.6339, 0.6525, 0.4152, -0.1553, 0.1602, 0.9748, -0.9877, -0.03496, -0.1524, -0.7791, -0.1059, 0.6179, -0.6366, -0.6501, 0.415, -0.6662, -0.7172, -0.2046, -0.2534, -0.05773, 0.9656, -0.1554, -0.1602, 0.9748, -0.6366, -0.6501, 0.415, -0.7791, -0.1059, 0.6179, -0.02843, -0.275, 0.961, -0.1008, -0.7842, 0.6123, -0.6366, -0.6501, 0.415, -0.1554, -0.1602, 0.9748, -0.03192, -0.9868, -0.1587, -0.6662, -0.7172, -0.2046, -0.6366, -0.6501, 0.415, -0.1008, -0.7842, 0.6123, 0.9962, -0.03229, -0.08121, 0.7791, 0.1059, 0.6179, 0.6366, 0.65, 0.415, 0.6662, 0.7172, -0.2047, 0.2526, 0.05765, 0.9658, 0.155, 0.1601, 0.9749, 0.6366, 0.65, 0.415, 0.7791, 0.1059, 0.6179, 0.02313, 0.2778, 0.9603, 0.1008, 0.7842, 0.6123, 0.6366, 0.65, 0.415, 0.155, 0.1601, 0.9749, 0.03192, 0.9868, -0.1587, 0.6662, 0.7172, -0.2047, 0.6366, 0.65, 0.415, 0.1008, 0.7842, 0.6123, 0.9889, -0.02664, -0.146, 0.6863, -0.6975, -0.2059, 0.6339, -0.6525, 0.4152, 0.7617, -0.1744, 0.624, 0.02593, -0.9877, -0.1544, 0.1008, -0.7842, 0.6123, 0.6339, -0.6525, 0.4152, 0.6863, -0.6975, -0.2059, 0.05629, -0.2646, 0.9627, 0.1551, -0.1601, 0.9748, 0.6339, -0.6525, 0.4152, 0.1008, -0.7842, 0.6123, 0.2466, -0.08987, 0.9649, 0.7617, -0.1744, 0.624, 0.6339, -0.6525, 0.4152, 0.1551, -0.1601, 0.9748, -0.1337, 0.8779, 0.4597, 1.042e-05, 1.024e-06, 1.0, 0.5941, -0.1547, 0.7894, 0.7041, 0.6851, 0.1871, -0.05786, -0.9653, 0.2545, -0.6834, -0.6943, -0.2259, 0.5941, -0.1547, 0.7894, 1.042e-05, 1.024e-06, 1.0, -0.9412, 0.2756, 0.1956, 8.5e-06, -1.171e-05, 1.0, 0.5941, -0.1547, 0.7894, -0.6834, -0.6943, -0.2259, 0.8446, 0.308, 0.4379, 0.7041, 0.6851, 0.1871, 0.5941, -0.1547, 0.7894, 8.5e-06, -1.171e-05, 1.0, -0.05881, -0.9209, 0.3853, 2.669e-05, -1.062e-05, 1.0, 0.9883, 0.05919, 0.1402, -0.7042, -0.6847, 0.1879, -0.1271, 0.9856, 0.1111, 0.6833, 0.6941, -0.2264, 0.9883, 0.05919, 0.1402, 2.669e-05, -1.062e-05, 1.0, 0.9135, 0.354, 0.2004, -5.578e-06, 1.186e-05, 1.0, 0.9883, 0.05919, 0.1402, 0.6833, 0.6941, -0.2264, -0.8661, 0.2509, 0.4324, -0.7042, -0.6847, 0.1879, 0.9883, 0.05919, 0.1402, -5.578e-06, 1.186e-05, 1.0, 0.09633, 0.8513, 0.5158, -0.6887, 0.7, 0.1889, 0.8083, 0.5182, -0.2796, 8.727e-06, 3.149e-06, 1.0, -0.8413, 0.3297, 0.4284, 1.745e-06, 3.586e-06, 1.0, 0.8083, 0.5182, -0.2796, -0.6887, 0.7, 0.1889, 0.9403, 0.2767, 0.1979, 0.6833, -0.6941, -0.2265, 0.8083, 0.5182, -0.2796, 1.745e-06, 3.586e-06, 1.0, 0.06675, -0.9679, 0.2425, 8.727e-06, 3.149e-06, 1.0, 0.8083, 0.5182, -0.2796, 0.6833, -0.6941, -0.2265, 0.03078, -0.9987, -0.04123, 0.6466, -0.75, 0.1391, 0.4889, -0.6107, 0.6229, -0.07732, -0.9779, 0.1945, 0.9954, -0.03888, 0.08767, 0.9325, -0.05968, 0.3562, 0.4889, -0.6107, 0.6229, 0.6466, -0.75, 0.1391, 0.2504, -0.04482, 0.9671, 0.1587, -0.2075, 0.9653, 0.4889, -0.6107, 0.6229, 0.9325, -0.05968, 0.3562, -0.01314, -0.2844, 0.9586, -0.07732, -0.9779, 0.1945, 0.4889, -0.6107, 0.6229, 0.1587, -0.2075, 0.9653, -0.06443, 0.9972, 0.03889, 0.0554, 0.9884, 0.1416, 0.5051, 0.5978, 0.6225, 0.7285, 0.6557, 0.1984, 0.0244, 0.2779, 0.9603, 0.1586, 0.2076, 0.9653, 0.5051, 0.5978, 0.6225, 0.0554, 0.9884, 0.1416, 0.2484, 0.0672, 0.9663, 0.9325, 0.05974, 0.3562, 0.5051, 0.5978, 0.6225, 0.1586, 0.2076, 0.9653, 0.9959, 0.06159, 0.06563, 0.7285, 0.6557, 0.1984, 0.5051, 0.5978, 0.6225, 0.9325, 0.05974, 0.3562, 0.06445, -0.9972, 0.03893, -0.0554, -0.9884, 0.1416, -0.5051, -0.5978, 0.6225, -0.7285, -0.6557, 0.1984, -0.02446, -0.2785, 0.9601, -0.1589, -0.2079, 0.9652, -0.5051, -0.5978, 0.6225, -0.0554, -0.9884, 0.1416, -0.2486, -0.07345, 0.9658, -0.9325, -0.05974, 0.3562, -0.5051, -0.5978, 0.6225, -0.1589, -0.2079, 0.9652, -0.9959, -0.06159, 0.06563, -0.7285, -0.6557, 0.1984, -0.5051, -0.5978, 0.6225, -0.9325, -0.05974, 0.3562, -0.03079, 0.9987, -0.04123, -0.6466, 0.75, 0.1391, -0.4889, 0.6107, 0.6229, 0.07732, 0.9779, 0.1945, -0.9954, 0.03888, 0.08767, -0.9325, 0.05969, 0.3562, -0.4889, 0.6107, 0.6229, -0.6466, 0.75, 0.1391, -0.2505, 0.04491, 0.9671, -0.1589, 0.2078, 0.9652, -0.4889, 0.6107, 0.6229, -0.9325, 0.05969, 0.3562, 0.02138, 0.2875, 0.9576, 0.07732, 0.9779, 0.1945, -0.4889, 0.6107, 0.6229, -0.1589, 0.2078, 0.9652, 0.06455, -0.9675, 0.2443, 0.135, -0.898, -0.4188, 0.6548, -0.7555, 0.02106, 0.5236, -0.8003, 0.292, 0.1895, -0.2349, -0.9534, 0.903, -0.1515, -0.4021, 0.6548, -0.7555, 0.02106, 0.135, -0.898, -0.4188, 0.9611, -0.03668, 0.2739, 0.5236, -0.8003, 0.292, 0.6548, -0.7555, 0.02106, 0.903, -0.1515, -0.4021, -0.00604, 0.9829, 0.1838, 0.6235, 0.7068, 0.3343, 0.6282, 0.7781, -0.00395, 0.07562, 0.9505, -0.3013, 0.9551, 0.05438, 0.2913, 0.903, 0.1515, -0.4021, 0.6282, 0.7781, -0.00395, 0.6235, 0.7068, 0.3343, 0.2353, 0.1906, -0.953, 0.07562, 0.9505, -0.3013, 0.6282, 0.7781, -0.00395, 0.903, 0.1515, -0.4021, 0.00604, -0.9829, 0.1838, -0.6235, -0.7068, 0.3343, -0.6282, -0.7781, -0.00395, -0.07561, -0.9505, -0.3013, -0.9551, -0.05441, 0.2913, -0.903, -0.1515, -0.4021, -0.6282, -0.7781, -0.00395, -0.6235, -0.7068, 0.3343, -0.2353, -0.1906, -0.953, -0.07561, -0.9505, -0.3013, -0.6282, -0.7781, -0.00395, -0.903, -0.1515, -0.4021, -0.06455, 0.9675, 0.2443, -0.135, 0.898, -0.4188, -0.6548, 0.7555, 0.02106, -0.5236, 0.8003, 0.292, -0.1895, 0.2349, -0.9534, -0.903, 0.1515, -0.4021, -0.6548, 0.7555, 0.02106, -0.135, 0.898, -0.4188, -0.9611, 0.03672, 0.2738, -0.5236, 0.8003, 0.292, -0.6548, 0.7555, 0.02106, -0.903, 0.1515, -0.4021, -0.993, 0.04421, 0.11, -0.5352, 0.04156, 0.8437, -0.5156, 0.5287, 0.6742, -0.7047, 0.7023, 0.1008, 0.01657, -0.01142, 0.9998, -0.03637, 0.542, 0.8396, -0.5156, 0.5287, 0.6742, -0.5352, 0.04156, 0.8437, -0.03055, 0.9931, 0.1129, -0.7047, 0.7023, 0.1008, -0.5156, 0.5287, 0.6742, -0.03637, 0.542, 0.8396, -0.9925, -0.03767, 0.1164, -0.7049, -0.7021, 0.1008, -0.5156, -0.5287, 0.6742, -0.579, -0.03558, 0.8145, -0.03644, -0.9936, 0.1071, -0.0364, -0.5419, 0.8396, -0.5156, -0.5287, 0.6742, -0.7049, -0.7021, 0.1008, 0.0151, 0.01289, 0.9998, -0.579, -0.03558, 0.8145, -0.5156, -0.5287, 0.6742, -0.0364, -0.5419, 0.8396, 0.9925, 0.03766, 0.1164, 0.7049, 0.7021, 0.1008, 0.5156, 0.5287, 0.6742, 0.579, 0.03558, 0.8145, 0.03644, 0.9936, 0.1071, 0.03639, 0.542, 0.8396, 0.5156, 0.5287, 0.6742, 0.7049, 0.7021, 0.1008, -0.0151, -0.01289, 0.9998, 0.579, 0.03558, 0.8145, 0.5156, 0.5287, 0.6742, 0.03639, 0.542, 0.8396, 0.993, -0.0442, 0.11, 0.5352, -0.04157, 0.8437, 0.5156, -0.5287, 0.6742, 0.7047, -0.7023, 0.1008, -0.01658, 0.01142, 0.9998, 0.03636, -0.542, 0.8396, 0.5156, -0.5287, 0.6742, 0.5352, -0.04157, 0.8437, 0.03055, -0.9931, 0.1129, 0.7047, -0.7023, 0.1008, 0.5156, -0.5287, 0.6742, 0.03636, -0.542, 0.8396, 0.9889, -0.02664, -0.146, 0.9259, -0.2541, 0.2795, 0.6887, -0.7001, 0.1884, 0.6863, -0.6975, -0.2059, 0.6863, -0.6975, -0.2059, 0.6887, -0.7001, 0.1884, 0.06945, -0.9133, 0.4014, 0.02593, -0.9877, -0.1544, 0.8446, 0.308, 0.4379, 0.9962, -0.03229, -0.08121, 0.6662, 0.7172, -0.2047, 0.7041, 0.6851, 0.1871, 0.7041, 0.6851, 0.1871, 0.6662, 0.7172, -0.2047, 0.03192, 0.9868, -0.1587, -0.1337, 0.8779, 0.4597, 0.9259, -0.2541, 0.2795, 0.8446, 0.308, 0.4379, 8.5e-06, -1.171e-05, 1.0, -5.54e-06, -1.188e-05, 1.0, -5.54e-06, -1.188e-05, 1.0, 8.5e-06, -1.171e-05, 1.0, -0.9412, 0.2756, 0.1956, -0.9224, 0.3352, 0.1919, -0.9868, 0.04073, -0.1565, -0.8413, 0.3297, 0.4284, -0.6887, 0.7, 0.1889, -0.6864, 0.6975, -0.2059, -0.6864, 0.6975, -0.2059, -0.6887, 0.7, 0.1889, 0.09633, 0.8513, 0.5158, -0.02593, 0.9877, -0.1544, -0.8661, 0.2509, 0.4324, -0.9877, -0.03496, -0.1524, -0.6662, -0.7172, -0.2046, -0.7042, -0.6847, 0.1879, -0.7042, -0.6847, 0.1879, -0.6662, -0.7172, -0.2046, -0.03192, -0.9868, -0.1587, -0.05881, -0.9209, 0.3853, 0.9135, 0.354, 0.2004, 0.9403, 0.2767, 0.1979, 1.745e-06, 3.586e-06, 1.0, -5.578e-06, 1.186e-05, 1.0, -5.578e-06, 1.186e-05, 1.0, 1.745e-06, 3.586e-06, 1.0, -0.8413, 0.3297, 0.4284, -0.8661, 0.2509, 0.4324, 0.02593, -0.9877, -0.1544, -0.03192, -0.9868, -0.1587, -0.1008, -0.7842, 0.6123, 0.1008, -0.7842, 0.6123, 0.1008, -0.7842, 0.6123, -0.1008, -0.7842, 0.6123, -0.02843, -0.275, 0.961, 0.05629, -0.2646, 0.9627, -0.1337, 0.8779, 0.4597, 0.09633, 0.8513, 0.5158, 8.727e-06, 3.149e-06, 1.0, 1.042e-05, 1.024e-06, 1.0, 1.042e-05, 1.024e-06, 1.0, 8.727e-06, 3.149e-06, 1.0, 0.06675, -0.9679, 0.2425, -0.05786, -0.9653, 0.2545, 0.1293, 0.985, 0.1139, -0.1271, 0.9856, 0.1111, 2.669e-05, -1.062e-05, 1.0, 2.666e-05, 1.07e-05, 1.0, 2.666e-05, 1.07e-05, 1.0, 2.669e-05, -1.062e-05, 1.0, -0.05881, -0.9209, 0.3853, 0.06945, -0.9133, 0.4014, 0.02313, 0.2778, 0.9603, -0.05628, 0.2642, 0.9628, -0.1008, 0.7842, 0.6123, 0.1008, 0.7842, 0.6123, 0.1008, 0.7842, 0.6123, -0.1008, 0.7842, 0.6123, -0.02593, 0.9877, -0.1544, 0.03192, 0.9868, -0.1587, -0.9877, -0.03496, -0.1524, -0.9868, 0.04073, -0.1565, -0.7617, 0.1744, 0.624, -0.7791, -0.1059, 0.6179, -0.7791, -0.1059, 0.6179, -0.7617, 0.1744, 0.624, -0.2483, 0.08167, 0.9652, -0.2534, -0.05773, 0.9656, 0.2466, -0.08987, 0.9649, 0.2526, 0.05765, 0.9658, 0.7791, 0.1059, 0.6179, 0.7617, -0.1744, 0.624, 0.7617, -0.1744, 0.624, 0.7791, 0.1059, 0.6179, 0.9962, -0.03229, -0.08121, 0.9889, -0.02664, -0.146, 0.02138, 0.2875, 0.9576, 0.0244, 0.2779, 0.9603, 0.0554, 0.9884, 0.1416, 0.07732, 0.9779, 0.1945, 0.07732, 0.9779, 0.1945, 0.0554, 0.9884, 0.1416, -0.06443, 0.9972, 0.03889, -0.03079, 0.9987, -0.04123, 0.06445, -0.9972, 0.03893, 0.03078, -0.9987, -0.04123, -0.07732, -0.9779, 0.1945, -0.0554, -0.9884, 0.1416, -0.0554, -0.9884, 0.1416, -0.07732, -0.9779, 0.1945, -0.01314, -0.2844, 0.9586, -0.02446, -0.2785, 0.9601, 0.2484, 0.0672, 0.9663, 0.2504, -0.04482, 0.9671, 0.9325, -0.05968, 0.3562, 0.9325, 0.05974, 0.3562, 0.9325, 0.05974, 0.3562, 0.9325, -0.05968, 0.3562, 0.9954, -0.03888, 0.08767, 0.9959, 0.06159, 0.06563, -0.9954, 0.03888, 0.08767, -0.9959, -0.06159, 0.06563, -0.9325, -0.05974, 0.3562, -0.9325, 0.05969, 0.3562, -0.9325, 0.05969, 0.3562, -0.9325, -0.05974, 0.3562, -0.2486, -0.07345, 0.9658, -0.2505, 0.04491, 0.9671, 0.0244, 0.2779, 0.9603, -0.02843, -0.275, 0.961, -0.1554, -0.1602, 0.9748, 0.1586, 0.2076, 0.9653, 0.1586, 0.2076, 0.9653, -0.1554, -0.1602, 0.9748, -0.2534, -0.05773, 0.9656, 0.2484, 0.0672, 0.9663, -0.05628, 0.2642, 0.9628, -0.01314, -0.2844, 0.9586, 0.1587, -0.2075, 0.9653, -0.1553, 0.1602, 0.9748, -0.1553, 0.1602, 0.9748, 0.1587, -0.2075, 0.9653, 0.2504, -0.04482, 0.9671, -0.2483, 0.08167, 0.9652, -0.2505, 0.04491, 0.9671, 0.2466, -0.08987, 0.9649, 0.1551, -0.1601, 0.9748, -0.1589, 0.2078, 0.9652, -0.1589, 0.2078, 0.9652, 0.1551, -0.1601, 0.9748, 0.05629, -0.2646, 0.9627, 0.02138, 0.2875, 0.9576, -0.02446, -0.2785, 0.9601, 0.02313, 0.2778, 0.9603, 0.155, 0.1601, 0.9749, -0.1589, -0.2079, 0.9652, -0.1589, -0.2079, 0.9652, 0.155, 0.1601, 0.9749, 0.2526, 0.05765, 0.9658, -0.2486, -0.07345, 0.9658, -0.06455, 0.9675, 0.2443, -0.00604, 0.9829, 0.1838, 0.07562, 0.9505, -0.3013, -0.135, 0.898, -0.4188, -0.135, 0.898, -0.4188, 0.07562, 0.9505, -0.3013, 0.2353, 0.1906, -0.953, -0.1895, 0.2349, -0.9534, -0.2353, -0.1906, -0.953, 0.1895, -0.2349, -0.9534, 0.135, -0.898, -0.4188, -0.07561, -0.9505, -0.3013, -0.07561, -0.9505, -0.3013, 0.135, -0.898, -0.4188, 0.06455, -0.9675, 0.2443, 0.00604, -0.9829, 0.1838, 0.9551, 0.05438, 0.2913, 0.9611, -0.03668, 0.2739, 0.903, -0.1515, -0.4021, 0.903, 0.1515, -0.4021, 0.903, 0.1515, -0.4021, 0.903, -0.1515, -0.4021, 0.1895, -0.2349, -0.9534, 0.2353, 0.1906, -0.953, -0.1895, 0.2349, -0.9534, -0.2353, -0.1906, -0.953, -0.903, -0.1515, -0.4021, -0.903, 0.1515, -0.4021, -0.903, 0.1515, -0.4021, -0.903, -0.1515, -0.4021, -0.9551, -0.05441, 0.2913, -0.9611, 0.03672, 0.2738, -0.00604, 0.9829, 0.1838, -0.06443, 0.9972, 0.03889, 0.7285, 0.6557, 0.1984, 0.6235, 0.7068, 0.3343, 0.6235, 0.7068, 0.3343, 0.7285, 0.6557, 0.1984, 0.9959, 0.06159, 0.06563, 0.9551, 0.05438, 0.2913, 0.03078, -0.9987, -0.04123, 0.06455, -0.9675, 0.2443, 0.5236, -0.8003, 0.292, 0.6466, -0.75, 0.1391, 0.6466, -0.75, 0.1391, 0.5236, -0.8003, 0.292, 0.9611, -0.03668, 0.2739, 0.9954, -0.03888, 0.08767, -0.9611, 0.03672, 0.2738, -0.9954, 0.03888, 0.08767, -0.6466, 0.75, 0.1391, -0.5236, 0.8003, 0.292, -0.5236, 0.8003, 0.292, -0.6466, 0.75, 0.1391, -0.03079, 0.9987, -0.04123, -0.06455, 0.9675, 0.2443, 0.00604, -0.9829, 0.1838, 0.06445, -0.9972, 0.03893, -0.7285, -0.6557, 0.1984, -0.6235, -0.7068, 0.3343, -0.6235, -0.7068, 0.3343, -0.7285, -0.6557, 0.1984, -0.9959, -0.06159, 0.06563, -0.9551, -0.05441, 0.2913, -0.993, 0.04421, 0.11, -0.9925, -0.03767, 0.1164, -0.579, -0.03558, 0.8145, -0.5352, 0.04156, 0.8437, -0.5352, 0.04156, 0.8437, -0.579, -0.03558, 0.8145, 0.0151, 0.01289, 0.9998, 0.01657, -0.01142, 0.9998, -0.0151, -0.01289, 0.9998, -0.01658, 0.01142, 0.9998, 0.5352, -0.04157, 0.8437, 0.579, 0.03558, 0.8145, 0.579, 0.03558, 0.8145, 0.5352, -0.04157, 0.8437, 0.993, -0.0442, 0.11, 0.9925, 0.03766, 0.1164, -0.03644, -0.9936, 0.1071, 0.03055, -0.9931, 0.1129, 0.03636, -0.542, 0.8396, -0.0364, -0.5419, 0.8396, -0.0364, -0.5419, 0.8396, 0.03636, -0.542, 0.8396, -0.01658, 0.01142, 0.9998, 0.0151, 0.01289, 0.9998, 0.01657, -0.01142, 0.9998, -0.0151, -0.01289, 0.9998, 0.03639, 0.542, 0.8396, -0.03637, 0.542, 0.8396, -0.03637, 0.542, 0.8396, 0.03639, 0.542, 0.8396, 0.03644, 0.9936, 0.1071, -0.03055, 0.9931, 0.1129, 0.9403, 0.2767, 0.1979, 0.993, -0.0442, 0.11, 0.7047, -0.7023, 0.1008, 0.6833, -0.6941, -0.2265, 0.6833, -0.6941, -0.2265, 0.7047, -0.7023, 0.1008, 0.03055, -0.9931, 0.1129, 0.06675, -0.9679, 0.2425, -0.9925, -0.03767, 0.1164, -0.9412, 0.2756, 0.1956, -0.6834, -0.6943, -0.2259, -0.7049, -0.7021, 0.1008, -0.7049, -0.7021, 0.1008, -0.6834, -0.6943, -0.2259, -0.05786, -0.9653, 0.2545, -0.03644, -0.9936, 0.1071, -0.1271, 0.9856, 0.1111, 0.03644, 0.9936, 0.1071, 0.7049, 0.7021, 0.1008, 0.6833, 0.6941, -0.2264, 0.6833, 0.6941, -0.2264, 0.7049, 0.7021, 0.1008, 0.9925, 0.03766, 0.1164, 0.9135, 0.354, 0.2004, -0.9224, 0.3352, 0.1919, -0.993, 0.04421, 0.11, -0.7047, 0.7023, 0.1008, -0.6835, 0.6943, -0.2254, -0.6835, 0.6943, -0.2254, -0.7047, 0.7023, 0.1008, -0.03055, 0.9931, 0.1129, 0.1293, 0.985, 0.1139, 0.9259, -0.2541, 0.2795, 0.9889, -0.02664, -0.146, 0.9962, -0.03229, -0.08121, 0.8446, 0.308, 0.4379])] * 3)])

# ---- objects
ob_slotrectangle = bpy.data.objects.new('SlotRectangle', me_cube_048)

# ---- transforms, parenting, visibility, modifiers, constraints
ob_slotrectangle.location = (0.0, 0.0, 0.0)
ob_slotrectangle.color = (0.8, 0.8, 0.8, 1.0)

# ---- collection membership
col_collection.objects.link(ob_slotrectangle)

# ---- scene / render settings (as saved in the file)
scene.frame_start = 1; scene.frame_end = 250; scene.frame_set(0)
scene.render.engine = 'BLENDER_EEVEE_NEXT'
scene.cycles.sampling_pattern = 'TABULATED_SOBOL'
bpy.context.view_layer.update()

# ---- added for rendering (the .blend has no active camera and no usable light): camera, sun
cam_auto = bpy.data.cameras.new('AutoCamera')
cam_auto.lens = 50.0
cam_auto.sensor_width = 36.0
cam_auto.clip_end = 1000.0
ob_auto_camera = bpy.data.objects.new('AutoCamera', cam_auto)
scene.collection.objects.link(ob_auto_camera)
ob_auto_camera.location = (0.310359, -0.37243, 0.316909)
ob_auto_camera.rotation_euler = (1.09748, -7.21219e-08, 0.694738)
scene.camera = ob_auto_camera
light_auto_sun = bpy.data.lights.new('AutoSun', 'SUN')
light_auto_sun.energy = 3.0
light_auto_sun.angle = 0.0523599
ob_auto_sun = bpy.data.objects.new('AutoSun', light_auto_sun)
scene.collection.objects.link(ob_auto_sun)
ob_auto_sun.rotation_euler = (0.872665, 0.174533, 0.523599)
bpy.context.view_layer.update()
